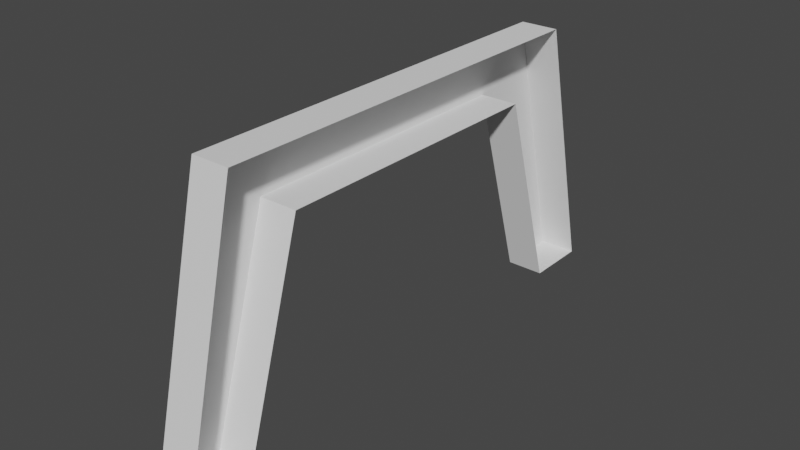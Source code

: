 # Source: fender_01.blend  (saved by Blender 3.0.42; exported with 4.5.12 LTS)
import bpy
from mathutils import Matrix  # noqa: F401  (used for matrix-valued properties, if any)

bpy.ops.wm.read_factory_settings(use_empty=True)
scene = bpy.context.scene
scene.name = 'Scene'

# ---- collections
col_collection = bpy.data.collections.new('Collection'); scene.collection.children.link(col_collection)

# ---- world
world_world = bpy.data.worlds.new('World'); scene.world = world_world
world_world.use_nodes = True; world_world.node_tree.nodes.clear()
_N = world_world.node_tree.nodes; _L = world_world.node_tree.links
n0 = _N.new('ShaderNodeOutputWorld'); n0.name = 'World Output'; n0.location = (300, 300)
n1 = _N.new('ShaderNodeBackground'); n1.name = 'Background'; n1.location = (10, 300)
n1.inputs[0].default_value = (0.05088, 0.05088, 0.05088, 1.0)
_L.new(n1.outputs[0], n0.inputs[0])
n0.is_active_output = True
world_world.color = (0.05088, 0.05088, 0.05088)
world_world.use_sun_shadow = False
world_world.sun_shadow_jitter_overblur = 0.0

# ---- meshes
me_cube = bpy.data.meshes.new('Cube')
me_cube.from_pydata([(1.092e-09, -0.715, 0.0), (1.092e-09, -0.55, 0.7), (1.092e-09, 0.715, 0.0), (1.092e-09, 0.55, 0.7), (0.1, -0.715, 0.0), (0.1, -0.55, 0.7), (0.1, 0.715, 0.0), (0.1, 0.55, 0.7), (1.092e-09, 0.5482, 0.0), (1.092e-09, -0.5482, 0.0), (0.1, -0.5482, 0.0), (0.1, 0.5482, 0.0), (1.092e-09, 0.3837, 0.55), (1.092e-09, -0.3837, 0.55), (0.1, -0.3837, 0.55), (0.1, 0.3837, 0.55)], [], [(2, 3, 7, 6), (4, 5, 1, 0), (9, 10, 4, 0), (7, 3, 1, 5), (2, 6, 11, 8), (10, 9, 13, 14), (8, 11, 15, 12), (12, 15, 14, 13), (1, 3, 12, 13), (2, 8, 12, 3), (9, 0, 1, 13)])
_uv = me_cube.uv_layers.new(name='UVMap')
_uv.uv.foreach_set('vector', [0.375, 0.25, 0.625, 0.25, 0.625, 0.5, 0.375, 0.5, 0.375, 0.75, 0.625, 0.75, 0.625, 1.0, 0.375, 1.0, 0.125, 0.6667, 0.375, 0.6667, 0.375, 0.75, 0.125, 0.75, 0.625, 0.5, 0.875, 0.5, 0.875, 0.75, 0.625, 0.75, 0.125, 0.5, 0.375, 0.5, 0.375, 0.5833, 0.125, 0.5833, 0.375, 0.6667, 0.125, 0.6667, 0.125, 0.6667, 0.375, 0.6667, 0.125, 0.5833, 0.375, 0.5833, 0.375, 0.5833, 0.125, 0.5833, 0.125, 0.5833, 0.375, 0.5833, 0.375, 0.6667, 0.125, 0.6667, 0.625, 1.0, 0.875, 0.5, 0.125, 0.5833, 0.125, 0.6667, 0.125, 0.5, 0.125, 0.5833, 0.125, 0.5833, 0.875, 0.5, 0.125, 0.6667, 0.375, 1.0, 0.625, 1.0, 0.125, 0.6667])
me_cube.use_remesh_fix_poles = True
me_cube.use_remesh_preserve_attributes = False
me_cube.update()
arm_armature = bpy.data.armatures.new('Armature')  # bones are not reproduced

# ---- objects
ob_fender_001 = bpy.data.objects.new('Fender.001', me_cube)
ob_fender = bpy.data.objects.new('Fender', arm_armature)

# ---- transforms, parenting, visibility, modifiers, constraints
ob_fender_001.parent = ob_fender
ob_fender_001.location = (0.0, 0.0, 0.0)
_vg = ob_fender_001.vertex_groups.new(name='FenderRoot')
_vg = ob_fender_001.vertex_groups.new(name='RB')
for _i, _w in zip([0, 4, 9, 10, 13, 14], [0.986, 0.9955, 0.9357, 0.9462, 0.02515, 0.019]): _vg.add([_i], _w, 'REPLACE')
_vg = ob_fender_001.vertex_groups.new(name='RT')
for _i, _w in zip([1, 5, 9, 10, 12, 13, 14, 15], [0.9915, 0.9994, 0.06128, 0.05109, 0.03236, 0.9185, 0.9154, 0.03906]): _vg.add([_i], _w, 'REPLACE')
_vg = ob_fender_001.vertex_groups.new(name='FT')
for _i, _w in zip([3, 7, 8, 11, 12, 13, 14, 15], [0.9916, 0.9995, 0.05277, 0.04887, 0.9191, 0.03466, 0.0467, 0.9205]): _vg.add([_i], _w, 'REPLACE')
_vg = ob_fender_001.vertex_groups.new(name='FB')
for _i, _w in zip([2, 6, 8, 11, 12, 15], [0.986, 0.9944, 0.9444, 0.9475, 0.02622, 0.01645]): _vg.add([_i], _w, 'REPLACE')
_m = ob_fender_001.modifiers.new('Armature', 'ARMATURE')
_m.object = ob_fender
ob_fender.location = (0.0, 0.0, 0.0)

# ---- collection membership
col_collection.objects.link(ob_fender_001)
col_collection.objects.link(ob_fender)

# ---- scene / render settings (as saved in the file)
scene.frame_start = 1; scene.frame_end = 250; scene.frame_set(1)
scene.render.engine = 'BLENDER_EEVEE_NEXT'
scene.cycles.sampling_pattern = 'TABULATED_SOBOL'
scene.cycles.use_light_tree = False
scene.view_settings.view_transform = 'Filmic'
bpy.context.view_layer.update()

# ---- added for rendering (the .blend has no active camera and no usable light): camera, sun
cam_auto = bpy.data.cameras.new('AutoCamera')
cam_auto.lens = 50.0
cam_auto.sensor_width = 36.0
cam_auto.clip_end = 1000.0
ob_auto_camera = bpy.data.objects.new('AutoCamera', cam_auto)
scene.collection.objects.link(ob_auto_camera)
ob_auto_camera.location = (1.52599, -1.77118, 1.53079)
ob_auto_camera.rotation_euler = (1.09748, -7.21219e-08, 0.694738)
scene.camera = ob_auto_camera
light_auto_sun = bpy.data.lights.new('AutoSun', 'SUN')
light_auto_sun.energy = 3.0
light_auto_sun.angle = 0.0523599
ob_auto_sun = bpy.data.objects.new('AutoSun', light_auto_sun)
scene.collection.objects.link(ob_auto_sun)
ob_auto_sun.rotation_euler = (0.872665, 0.174533, 0.523599)
bpy.context.view_layer.update()
